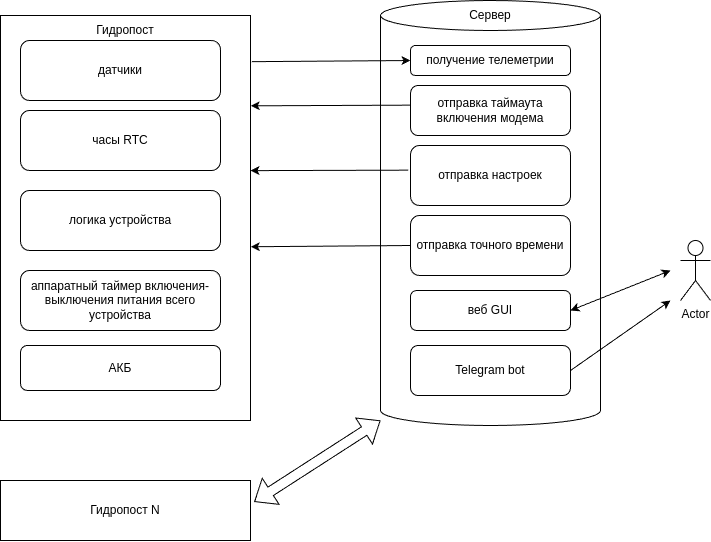

The diagram above was exported from draw.io. Its source (the exported page's mxGraphModel, read from the mxfile embedded in the PNG):
<mxGraphModel dx="1153" dy="737" grid="1" gridSize="10" guides="1" tooltips="1" connect="1" arrows="1" fold="1" page="1" pageScale="1" pageWidth="827" pageHeight="1169" math="0" shadow="0">
  <root>
    <mxCell id="0" />
    <mxCell id="1" parent="0" />
    <mxCell id="d0FyLRR49qSoc7Jz2EOy-9" parent="1" style="shape=cylinder3;whiteSpace=wrap;html=1;boundedLbl=1;backgroundOutline=1;size=15;" value="" vertex="1">
      <mxGeometry height="425" width="220" x="560" y="180" as="geometry" />
    </mxCell>
    <mxCell id="d0FyLRR49qSoc7Jz2EOy-10" parent="1" style="rounded=1;whiteSpace=wrap;html=1;" value="получение телеметрии" vertex="1">
      <mxGeometry height="30" width="160" x="590" y="225" as="geometry" />
    </mxCell>
    <mxCell id="d0FyLRR49qSoc7Jz2EOy-11" parent="1" style="rounded=1;whiteSpace=wrap;html=1;" value="отправка настроек" vertex="1">
      <mxGeometry height="60" width="160" x="590" y="325" as="geometry" />
    </mxCell>
    <mxCell id="d0FyLRR49qSoc7Jz2EOy-12" parent="1" style="rounded=1;whiteSpace=wrap;html=1;" value="отправка точного времени" vertex="1">
      <mxGeometry height="60" width="160" x="590" y="395" as="geometry" />
    </mxCell>
    <mxCell id="d0FyLRR49qSoc7Jz2EOy-13" parent="1" style="rounded=1;whiteSpace=wrap;html=1;" value="отправка таймаута включения модема" vertex="1">
      <mxGeometry height="50" width="160" x="590" y="265" as="geometry" />
    </mxCell>
    <mxCell id="d0FyLRR49qSoc7Jz2EOy-14" parent="1" style="rounded=1;whiteSpace=wrap;html=1;" value="веб GUI" vertex="1">
      <mxGeometry height="40" width="160" x="590" y="470" as="geometry" />
    </mxCell>
    <mxCell id="d0FyLRR49qSoc7Jz2EOy-15" parent="1" style="rounded=1;whiteSpace=wrap;html=1;" value="Telegram bot" vertex="1">
      <mxGeometry height="50" width="160" x="590" y="525" as="geometry" />
    </mxCell>
    <mxCell id="d0FyLRR49qSoc7Jz2EOy-16" parent="1" style="text;html=1;whiteSpace=wrap;strokeColor=none;fillColor=none;align=center;verticalAlign=middle;rounded=0;" value="Сервер" vertex="1">
      <mxGeometry height="30" width="60" x="640" y="180" as="geometry" />
    </mxCell>
    <mxCell id="d0FyLRR49qSoc7Jz2EOy-17" parent="1" style="shape=umlActor;verticalLabelPosition=bottom;verticalAlign=top;html=1;outlineConnect=0;" value="Actor" vertex="1">
      <mxGeometry height="60" width="30" x="860" y="420" as="geometry" />
    </mxCell>
    <mxCell id="d0FyLRR49qSoc7Jz2EOy-18" edge="1" parent="1" style="endArrow=classic;html=1;rounded=0;" value="">
      <mxGeometry height="50" relative="1" width="50" as="geometry">
        <mxPoint x="750" y="550" as="sourcePoint" />
        <mxPoint x="850" y="480" as="targetPoint" />
      </mxGeometry>
    </mxCell>
    <mxCell id="d0FyLRR49qSoc7Jz2EOy-19" edge="1" parent="1" source="d0FyLRR49qSoc7Jz2EOy-14" style="endArrow=classic;startArrow=classic;html=1;rounded=0;exitX=1;exitY=0.5;exitDx=0;exitDy=0;" value="">
      <mxGeometry height="50" relative="1" width="50" as="geometry">
        <mxPoint x="610" y="360" as="sourcePoint" />
        <mxPoint x="850" y="450" as="targetPoint" />
      </mxGeometry>
    </mxCell>
    <mxCell id="d0FyLRR49qSoc7Jz2EOy-20" parent="1" style="rounded=0;whiteSpace=wrap;html=1;" value="" vertex="1">
      <mxGeometry height="405" width="250" x="180" y="195" as="geometry" />
    </mxCell>
    <mxCell id="d0FyLRR49qSoc7Jz2EOy-21" parent="1" style="rounded=1;whiteSpace=wrap;html=1;" value="датчики" vertex="1">
      <mxGeometry height="60" width="200" x="200" y="220" as="geometry" />
    </mxCell>
    <mxCell id="d0FyLRR49qSoc7Jz2EOy-22" parent="1" style="rounded=1;whiteSpace=wrap;html=1;" value="часы RTC" vertex="1">
      <mxGeometry height="60" width="200" x="200" y="290" as="geometry" />
    </mxCell>
    <mxCell id="d0FyLRR49qSoc7Jz2EOy-23" parent="1" style="rounded=1;whiteSpace=wrap;html=1;" value="логика устройства" vertex="1">
      <mxGeometry height="60" width="200" x="200" y="370" as="geometry" />
    </mxCell>
    <mxCell id="d0FyLRR49qSoc7Jz2EOy-24" parent="1" style="rounded=1;whiteSpace=wrap;html=1;" value="аппаратный таймер включения-выключения питания всего устройства" vertex="1">
      <mxGeometry height="60" width="200" x="200" y="450" as="geometry" />
    </mxCell>
    <mxCell id="d0FyLRR49qSoc7Jz2EOy-25" parent="1" style="rounded=1;whiteSpace=wrap;html=1;" value="АКБ" vertex="1">
      <mxGeometry height="45" width="200" x="200" y="525" as="geometry" />
    </mxCell>
    <mxCell id="d0FyLRR49qSoc7Jz2EOy-26" parent="1" style="text;html=1;whiteSpace=wrap;strokeColor=none;fillColor=none;align=center;verticalAlign=middle;rounded=0;" value="Гидропост" vertex="1">
      <mxGeometry height="30" width="60" x="275" y="195" as="geometry" />
    </mxCell>
    <mxCell id="d0FyLRR49qSoc7Jz2EOy-27" parent="1" style="rounded=0;whiteSpace=wrap;html=1;" value="Гидропост N" vertex="1">
      <mxGeometry height="60" width="250" x="180" y="660" as="geometry" />
    </mxCell>
    <mxCell id="d0FyLRR49qSoc7Jz2EOy-28" edge="1" parent="1" source="d0FyLRR49qSoc7Jz2EOy-11" style="endArrow=classic;html=1;rounded=0;entryX=1;entryY=0.383;entryDx=0;entryDy=0;entryPerimeter=0;exitX=-0.014;exitY=0.411;exitDx=0;exitDy=0;exitPerimeter=0;" target="d0FyLRR49qSoc7Jz2EOy-20" value="">
      <mxGeometry height="50" relative="1" width="50" as="geometry">
        <mxPoint x="610" y="450" as="sourcePoint" />
        <mxPoint x="660" y="400" as="targetPoint" />
      </mxGeometry>
    </mxCell>
    <mxCell id="d0FyLRR49qSoc7Jz2EOy-29" edge="1" parent="1" source="d0FyLRR49qSoc7Jz2EOy-12" style="endArrow=classic;html=1;rounded=0;exitX=0;exitY=0.5;exitDx=0;exitDy=0;entryX=1.001;entryY=0.571;entryDx=0;entryDy=0;entryPerimeter=0;" target="d0FyLRR49qSoc7Jz2EOy-20" value="">
      <mxGeometry height="50" relative="1" width="50" as="geometry">
        <mxPoint x="610" y="450" as="sourcePoint" />
        <mxPoint x="660" y="400" as="targetPoint" />
      </mxGeometry>
    </mxCell>
    <mxCell id="d0FyLRR49qSoc7Jz2EOy-30" edge="1" parent="1" source="d0FyLRR49qSoc7Jz2EOy-13" style="endArrow=classic;html=1;rounded=0;entryX=1.001;entryY=0.223;entryDx=0;entryDy=0;exitX=0.002;exitY=0.393;exitDx=0;exitDy=0;exitPerimeter=0;entryPerimeter=0;" target="d0FyLRR49qSoc7Jz2EOy-20" value="">
      <mxGeometry height="50" relative="1" width="50" as="geometry">
        <mxPoint x="610" y="450" as="sourcePoint" />
        <mxPoint x="660" y="400" as="targetPoint" />
      </mxGeometry>
    </mxCell>
    <mxCell id="d0FyLRR49qSoc7Jz2EOy-31" edge="1" parent="1" source="d0FyLRR49qSoc7Jz2EOy-20" style="endArrow=classic;html=1;rounded=0;entryX=0;entryY=0.5;entryDx=0;entryDy=0;exitX=1.005;exitY=0.114;exitDx=0;exitDy=0;exitPerimeter=0;" target="d0FyLRR49qSoc7Jz2EOy-10" value="">
      <mxGeometry height="50" relative="1" width="50" as="geometry">
        <mxPoint x="610" y="450" as="sourcePoint" />
        <mxPoint x="660" y="400" as="targetPoint" />
      </mxGeometry>
    </mxCell>
    <mxCell id="d0FyLRR49qSoc7Jz2EOy-32" edge="1" parent="1" source="d0FyLRR49qSoc7Jz2EOy-27" style="shape=flexArrow;endArrow=classic;startArrow=classic;html=1;rounded=0;exitX=1.015;exitY=0.356;exitDx=0;exitDy=0;exitPerimeter=0;" value="">
      <mxGeometry height="100" relative="1" width="100" as="geometry">
        <mxPoint x="460" y="700" as="sourcePoint" />
        <mxPoint x="560" y="600" as="targetPoint" />
      </mxGeometry>
    </mxCell>
  </root>
</mxGraphModel>